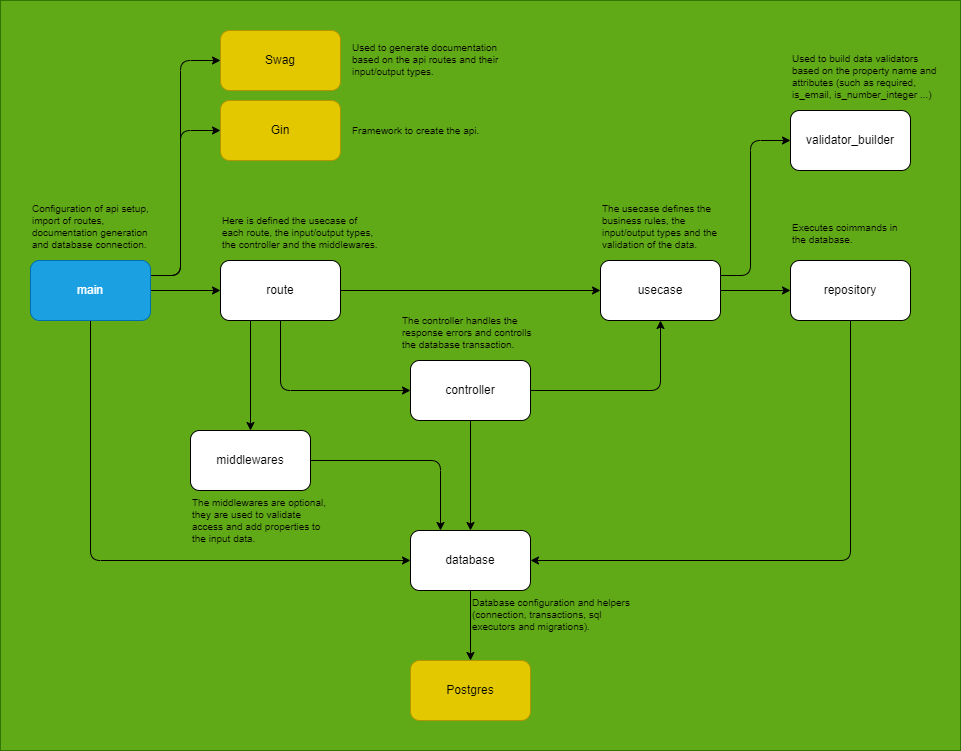

The diagram above was exported from draw.io. Its source (the exported page's mxGraphModel, read from the mxfile embedded in the PNG):
<mxGraphModel dx="1929" dy="809" grid="1" gridSize="10" guides="1" tooltips="1" connect="1" arrows="1" fold="1" page="0" pageScale="1" pageWidth="850" pageHeight="1100" background="none" math="0" shadow="1" adaptiveColors="simple">
  <root>
    <mxCell id="0" />
    <mxCell id="1" parent="0" />
    <mxCell id="2" value="" style="rounded=0;whiteSpace=wrap;html=1;fillColor=#60a917;fontColor=#ffffff;strokeColor=#2D7600;" parent="1" vertex="1">
      <mxGeometry x="-20" y="110" width="960" height="750" as="geometry" />
    </mxCell>
    <mxCell id="5" style="edgeStyle=none;html=1;exitX=1;exitY=0.5;exitDx=0;exitDy=0;" parent="1" source="3" target="4" edge="1">
      <mxGeometry relative="1" as="geometry" />
    </mxCell>
    <mxCell id="15" style="edgeStyle=none;html=1;exitX=0.5;exitY=1;exitDx=0;exitDy=0;entryX=0;entryY=0.5;entryDx=0;entryDy=0;" parent="1" source="3" target="6" edge="1">
      <mxGeometry relative="1" as="geometry">
        <Array as="points">
          <mxPoint x="70" y="670" />
        </Array>
      </mxGeometry>
    </mxCell>
    <mxCell id="21" style="edgeStyle=none;html=1;exitX=1;exitY=0.25;exitDx=0;exitDy=0;entryX=0;entryY=0.5;entryDx=0;entryDy=0;" parent="1" source="3" target="22" edge="1">
      <mxGeometry relative="1" as="geometry">
        <Array as="points">
          <mxPoint x="160" y="385" />
          <mxPoint x="160" y="240" />
        </Array>
      </mxGeometry>
    </mxCell>
    <mxCell id="23" style="edgeStyle=none;html=1;exitX=1;exitY=0.25;exitDx=0;exitDy=0;entryX=0;entryY=0.5;entryDx=0;entryDy=0;" parent="1" source="3" target="19" edge="1">
      <mxGeometry relative="1" as="geometry">
        <Array as="points">
          <mxPoint x="160" y="385" />
          <mxPoint x="160" y="170" />
        </Array>
      </mxGeometry>
    </mxCell>
    <mxCell id="3" value="main" style="rounded=1;whiteSpace=wrap;html=1;fillColor=#1ba1e2;fontColor=#ffffff;strokeColor=#006EAF;" parent="1" vertex="1">
      <mxGeometry x="10" y="370" width="120" height="60" as="geometry" />
    </mxCell>
    <mxCell id="8" style="edgeStyle=none;html=1;exitX=0.5;exitY=1;exitDx=0;exitDy=0;entryX=0;entryY=0.5;entryDx=0;entryDy=0;" parent="1" source="4" target="7" edge="1">
      <mxGeometry relative="1" as="geometry">
        <Array as="points">
          <mxPoint x="260" y="500" />
        </Array>
      </mxGeometry>
    </mxCell>
    <mxCell id="29" style="edgeStyle=none;html=1;exitX=1;exitY=0.5;exitDx=0;exitDy=0;entryX=0;entryY=0.5;entryDx=0;entryDy=0;" parent="1" source="4" target="9" edge="1">
      <mxGeometry relative="1" as="geometry" />
    </mxCell>
    <mxCell id="32" style="edgeStyle=none;html=1;exitX=0.25;exitY=1;exitDx=0;exitDy=0;entryX=0.5;entryY=0;entryDx=0;entryDy=0;" parent="1" source="4" target="30" edge="1">
      <mxGeometry relative="1" as="geometry" />
    </mxCell>
    <mxCell id="4" value="route" style="rounded=1;whiteSpace=wrap;html=1;" parent="1" vertex="1">
      <mxGeometry x="200" y="370" width="120" height="60" as="geometry" />
    </mxCell>
    <mxCell id="43" style="edgeStyle=none;html=1;exitX=0.5;exitY=1;exitDx=0;exitDy=0;" parent="1" source="6" target="42" edge="1">
      <mxGeometry relative="1" as="geometry" />
    </mxCell>
    <mxCell id="6" value="database" style="rounded=1;whiteSpace=wrap;html=1;" parent="1" vertex="1">
      <mxGeometry x="390" y="640" width="120" height="60" as="geometry" />
    </mxCell>
    <mxCell id="10" style="edgeStyle=none;html=1;exitX=1;exitY=0.5;exitDx=0;exitDy=0;entryX=0.5;entryY=1;entryDx=0;entryDy=0;" parent="1" source="7" target="9" edge="1">
      <mxGeometry relative="1" as="geometry">
        <Array as="points">
          <mxPoint x="640" y="500" />
        </Array>
      </mxGeometry>
    </mxCell>
    <mxCell id="14" style="edgeStyle=none;html=1;exitX=0.5;exitY=1;exitDx=0;exitDy=0;entryX=0.5;entryY=0;entryDx=0;entryDy=0;" parent="1" source="7" target="6" edge="1">
      <mxGeometry relative="1" as="geometry" />
    </mxCell>
    <mxCell id="7" value="controller" style="rounded=1;whiteSpace=wrap;html=1;" parent="1" vertex="1">
      <mxGeometry x="390" y="470" width="120" height="60" as="geometry" />
    </mxCell>
    <mxCell id="12" style="edgeStyle=none;html=1;exitX=1;exitY=0.5;exitDx=0;exitDy=0;entryX=0;entryY=0.5;entryDx=0;entryDy=0;" parent="1" source="9" target="11" edge="1">
      <mxGeometry relative="1" as="geometry" />
    </mxCell>
    <mxCell id="38" style="edgeStyle=none;html=1;exitX=1;exitY=0.25;exitDx=0;exitDy=0;entryX=0;entryY=0.5;entryDx=0;entryDy=0;" parent="1" source="9" target="37" edge="1">
      <mxGeometry relative="1" as="geometry">
        <Array as="points">
          <mxPoint x="730" y="385" />
          <mxPoint x="730" y="250" />
        </Array>
      </mxGeometry>
    </mxCell>
    <mxCell id="9" value="usecase" style="rounded=1;whiteSpace=wrap;html=1;" parent="1" vertex="1">
      <mxGeometry x="580" y="370" width="120" height="60" as="geometry" />
    </mxCell>
    <mxCell id="13" style="edgeStyle=none;html=1;exitX=0.5;exitY=1;exitDx=0;exitDy=0;entryX=1;entryY=0.5;entryDx=0;entryDy=0;" parent="1" source="11" target="6" edge="1">
      <mxGeometry relative="1" as="geometry">
        <Array as="points">
          <mxPoint x="830" y="670" />
        </Array>
      </mxGeometry>
    </mxCell>
    <mxCell id="11" value="repository" style="rounded=1;whiteSpace=wrap;html=1;" parent="1" vertex="1">
      <mxGeometry x="770" y="370" width="120" height="60" as="geometry" />
    </mxCell>
    <mxCell id="19" value="Swag" style="rounded=1;whiteSpace=wrap;html=1;fillColor=#e3c800;fontColor=#000000;strokeColor=#B09500;" parent="1" vertex="1">
      <mxGeometry x="200" y="140" width="120" height="60" as="geometry" />
    </mxCell>
    <mxCell id="22" value="Gin" style="rounded=1;whiteSpace=wrap;html=1;fillColor=#e3c800;fontColor=#000000;strokeColor=#B09500;" parent="1" vertex="1">
      <mxGeometry x="200" y="210" width="120" height="60" as="geometry" />
    </mxCell>
    <mxCell id="24" value="&lt;h1 style=&quot;margin-top: 0px;&quot;&gt;&lt;span style=&quot;background-color: transparent; font-weight: normal;&quot;&gt;Configuration of api setup, import of routes, documentation generation and database connection.&lt;/span&gt;&lt;/h1&gt;" style="text;html=1;whiteSpace=wrap;overflow=hidden;rounded=0;verticalAlign=bottom;fontSize=5;" parent="1" vertex="1">
      <mxGeometry x="10" y="300" width="120" height="70" as="geometry" />
    </mxCell>
    <mxCell id="25" value="&lt;h1 style=&quot;margin-top: 0px;&quot;&gt;&lt;span style=&quot;font-weight: 400;&quot;&gt;Used to generate documentation based on the api routes and their input/output types.&lt;/span&gt;&lt;/h1&gt;" style="text;html=1;whiteSpace=wrap;overflow=hidden;rounded=0;verticalAlign=top;fontSize=5;" parent="1" vertex="1">
      <mxGeometry x="330" y="145" width="170" height="50" as="geometry" />
    </mxCell>
    <mxCell id="26" value="&lt;h1 style=&quot;margin-top: 0px;&quot;&gt;&lt;span style=&quot;font-weight: 400;&quot;&gt;Framework to create the api.&lt;/span&gt;&lt;/h1&gt;" style="text;html=1;whiteSpace=wrap;overflow=hidden;rounded=0;verticalAlign=top;fontSize=5;" parent="1" vertex="1">
      <mxGeometry x="330" y="227.5" width="170" height="25" as="geometry" />
    </mxCell>
    <mxCell id="27" value="&lt;h1 style=&quot;margin-top: 0px;&quot;&gt;&lt;span style=&quot;font-weight: 400;&quot;&gt;Here is defined the usecase of each route, the input/output types, the controller and the middlewares.&lt;/span&gt;&lt;/h1&gt;" style="text;html=1;whiteSpace=wrap;overflow=hidden;rounded=0;verticalAlign=bottom;fontSize=5;" parent="1" vertex="1">
      <mxGeometry x="200" y="290" width="160" height="80" as="geometry" />
    </mxCell>
    <mxCell id="28" value="&lt;h1 style=&quot;margin-top: 0px;&quot;&gt;&lt;span style=&quot;font-weight: 400;&quot;&gt;The controller handles the response errors and controlls the database transaction.&lt;/span&gt;&lt;/h1&gt;" style="text;html=1;whiteSpace=wrap;overflow=hidden;rounded=0;verticalAlign=bottom;fontSize=5;" parent="1" vertex="1">
      <mxGeometry x="380" y="400" width="140" height="70" as="geometry" />
    </mxCell>
    <mxCell id="31" style="edgeStyle=none;html=1;exitX=1;exitY=0.5;exitDx=0;exitDy=0;entryX=0.25;entryY=0;entryDx=0;entryDy=0;" parent="1" source="30" target="6" edge="1">
      <mxGeometry relative="1" as="geometry">
        <Array as="points">
          <mxPoint x="420" y="570" />
        </Array>
      </mxGeometry>
    </mxCell>
    <mxCell id="30" value="middlewares" style="rounded=1;whiteSpace=wrap;html=1;" parent="1" vertex="1">
      <mxGeometry x="170" y="540" width="120" height="60" as="geometry" />
    </mxCell>
    <mxCell id="34" value="&lt;h1 style=&quot;margin-top: 0px;&quot;&gt;&lt;span style=&quot;font-weight: 400;&quot;&gt;The middlewares are optional, they are used to validate access and add properties to the input data.&lt;/span&gt;&lt;/h1&gt;" style="text;html=1;whiteSpace=wrap;overflow=hidden;rounded=0;verticalAlign=top;fontSize=5;" parent="1" vertex="1">
      <mxGeometry x="170" y="600" width="140" height="70" as="geometry" />
    </mxCell>
    <mxCell id="35" value="&lt;h1 style=&quot;margin-top: 0px;&quot;&gt;&lt;span style=&quot;font-weight: 400;&quot;&gt;The usecase defines the business rules, the input/output types and the validation of the data.&lt;/span&gt;&lt;/h1&gt;" style="text;html=1;whiteSpace=wrap;overflow=hidden;rounded=0;verticalAlign=bottom;fontSize=5;" parent="1" vertex="1">
      <mxGeometry x="580" y="300" width="120" height="70" as="geometry" />
    </mxCell>
    <mxCell id="36" value="&lt;h1 style=&quot;margin-top: 0px;&quot;&gt;&lt;span style=&quot;font-weight: 400;&quot;&gt;Executes coimmands in the database.&lt;/span&gt;&lt;/h1&gt;" style="text;html=1;whiteSpace=wrap;overflow=hidden;rounded=0;verticalAlign=bottom;fontSize=5;" parent="1" vertex="1">
      <mxGeometry x="770" y="295" width="120" height="70" as="geometry" />
    </mxCell>
    <mxCell id="37" value="validator_builder" style="rounded=1;whiteSpace=wrap;html=1;" parent="1" vertex="1">
      <mxGeometry x="770" y="220" width="120" height="60" as="geometry" />
    </mxCell>
    <mxCell id="40" value="&lt;h1 style=&quot;margin-top: 0px;&quot;&gt;&lt;span style=&quot;font-weight: 400;&quot;&gt;Used to build data validators based on the property name and attributes (such as required, is_email, is_number_integer ...)&lt;/span&gt;&lt;/h1&gt;" style="text;html=1;whiteSpace=wrap;overflow=hidden;rounded=0;verticalAlign=bottom;fontSize=5;" parent="1" vertex="1">
      <mxGeometry x="770" y="125" width="150" height="95" as="geometry" />
    </mxCell>
    <mxCell id="41" value="&lt;h1 style=&quot;margin-top: 0px;&quot;&gt;&lt;span style=&quot;font-weight: 400;&quot;&gt;Database configuration and helpers (connection, transactions, sql executors and migrations).&lt;/span&gt;&lt;/h1&gt;" style="text;html=1;whiteSpace=wrap;overflow=hidden;rounded=0;verticalAlign=top;fontSize=5;" parent="1" vertex="1">
      <mxGeometry x="450" y="700" width="170" height="50" as="geometry" />
    </mxCell>
    <mxCell id="42" value="Postgres" style="rounded=1;whiteSpace=wrap;html=1;fillColor=#e3c800;fontColor=#000000;strokeColor=#B09500;" parent="1" vertex="1">
      <mxGeometry x="390" y="770" width="120" height="60" as="geometry" />
    </mxCell>
  </root>
</mxGraphModel>